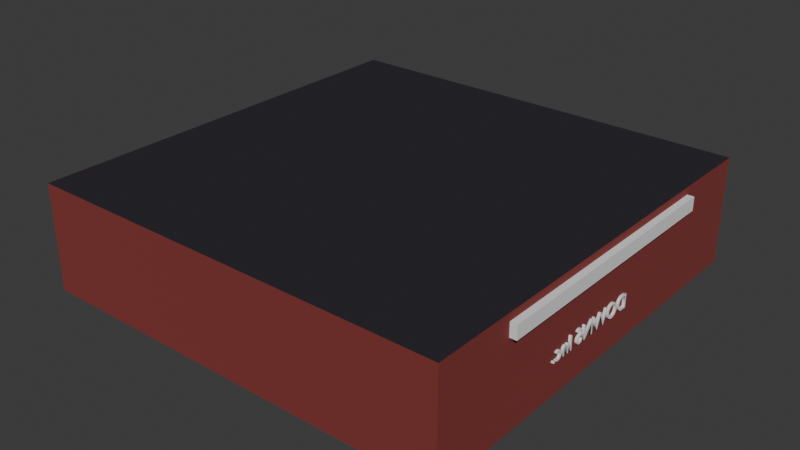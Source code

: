# Source: warehouse.blend  (saved by Blender 4.0.36; exported with 4.5.12 LTS)
import bpy
from mathutils import Matrix  # noqa: F401  (used for matrix-valued properties, if any)

bpy.ops.wm.read_factory_settings(use_empty=True)
scene = bpy.context.scene
scene.name = 'Scene'

# ---- collections
col_collection = bpy.data.collections.new('Collection'); scene.collection.children.link(col_collection)

# ---- materials (node trees are filled in below, after node groups)
mat_material_001 = bpy.data.materials.new('Material.001')
mat_material_001.use_transparent_shadow = False
mat_material_002 = bpy.data.materials.new('Material.002')
mat_material_002.use_transparent_shadow = False
mat_material_003 = bpy.data.materials.new('Material.003')
mat_material_003.use_transparent_shadow = False

# ---- material node trees
mat_material_001.use_nodes = True; mat_material_001.node_tree.nodes.clear()
_N = mat_material_001.node_tree.nodes; _L = mat_material_001.node_tree.links
n0 = _N.new('ShaderNodeBsdfPrincipled'); n0.name = 'Principled BSDF'; n0.location = (10, 300)
n0.inputs[0].default_value = (0.264, 0.2363, 0.308, 1.0)
n0.inputs[2].default_value = 1.0
n0.inputs[3].default_value = 1.05
n0.inputs[13].default_value = 0.0
n0.inputs[20].default_value = 1.0
n0.inputs[25].default_value = 1.0
n1 = _N.new('ShaderNodeOutputMaterial'); n1.name = 'Material Output'; n1.location = (300, 300)
_L.new(n0.outputs[0], n1.inputs[0])
n1.is_active_output = True
mat_material_002.use_nodes = True; mat_material_002.node_tree.nodes.clear()
_N = mat_material_002.node_tree.nodes; _L = mat_material_002.node_tree.links
n0 = _N.new('ShaderNodeBsdfPrincipled'); n0.name = 'Principled BSDF'; n0.location = (10, 300)
n0.inputs[0].default_value = (0.2301, 0.03654, 0.03294, 1.0)
n0.inputs[2].default_value = 1.0
n0.inputs[3].default_value = 1.45
n1 = _N.new('ShaderNodeOutputMaterial'); n1.name = 'Material Output'; n1.location = (300, 300)
_L.new(n0.outputs[0], n1.inputs[0])
n1.is_active_output = True
mat_material_003.use_nodes = True; mat_material_003.node_tree.nodes.clear()
_N = mat_material_003.node_tree.nodes; _L = mat_material_003.node_tree.links
n0 = _N.new('ShaderNodeBsdfPrincipled'); n0.name = 'Principled BSDF'; n0.location = (10, 300)
n0.inputs[0].default_value = (0.03349, 0.03044, 0.03828, 1.0)
n0.inputs[2].default_value = 1.0
n0.inputs[3].default_value = 1.05
n0.inputs[13].default_value = 0.0
n0.inputs[20].default_value = 1.0
n0.inputs[25].default_value = 1.0
n1 = _N.new('ShaderNodeOutputMaterial'); n1.name = 'Material Output'; n1.location = (300, 300)
_L.new(n0.outputs[0], n1.inputs[0])
n1.is_active_output = True

# ---- world
world_world = bpy.data.worlds.new('World'); scene.world = world_world
world_world.use_nodes = True; world_world.node_tree.nodes.clear()
_N = world_world.node_tree.nodes; _L = world_world.node_tree.links
n0 = _N.new('ShaderNodeOutputWorld'); n0.name = 'World Output'; n0.location = (300, 300)
n1 = _N.new('ShaderNodeBackground'); n1.name = 'Background'; n1.location = (10, 300)
n1.inputs[0].default_value = (0.05088, 0.05088, 0.05088, 1.0)
_L.new(n1.outputs[0], n0.inputs[0])
n0.is_active_output = True
world_world.color = (0.05088, 0.05088, 0.05088)
world_world.use_sun_shadow = False
world_world.sun_shadow_jitter_overblur = 0.0

# ---- meshes
me_plane = bpy.data.meshes.new('Plane')
me_plane.from_pydata([(-1.0, -1.0, 0.0), (1.0, -1.0, 0.0), (-1.0, 1.0, 0.0), (1.0, 1.0, 0.0)], [], [(0, 1, 3, 2)])
_uv = me_plane.uv_layers.new(name='UVMap')
_uv.uv.foreach_set('vector', [0.0, 0.0, 1.0, 0.0, 1.0, 1.0, 0.0, 1.0])
me_plane.materials.append(mat_material_001)
me_plane.update()
me_plane_001 = bpy.data.meshes.new('Plane.001')
me_plane_001.from_pydata([(-1.0, -1.0, 0.0), (1.0, -1.0, 0.0), (-1.0, 1.0, 0.0), (1.0, 1.0, 0.0)], [], [(0, 1, 3, 2)])
_uv = me_plane_001.uv_layers.new(name='UVMap')
_uv.uv.foreach_set('vector', [0.0, 0.0, 1.0, 0.0, 1.0, 1.0, 0.0, 1.0])
me_plane_001.materials.append(mat_material_002)
me_plane_001.materials.append(None)
me_plane_001.update()
me_plane_002 = bpy.data.meshes.new('Plane.002')
me_plane_002.from_pydata([(-1.0, -1.0, 0.0), (1.0, -1.0, 0.0), (-1.0, 1.0, 0.0), (1.0, 1.0, 0.0)], [], [(0, 1, 3, 2)])
_uv = me_plane_002.uv_layers.new(name='UVMap')
_uv.uv.foreach_set('vector', [0.0, 0.0, 1.0, 0.0, 1.0, 1.0, 0.0, 1.0])
me_plane_002.materials.append(mat_material_002)
me_plane_002.update()
me_plane_003 = bpy.data.meshes.new('Plane.003')
me_plane_003.from_pydata([(-1.0, -1.0, 0.0), (1.0, -1.0, 0.0), (-1.0, 1.0, 0.0), (1.0, 1.0, 0.0), (0.6115, -0.6226, 0.0), (0.8615, -0.6226, 0.0), (0.8615, 0.6226, 0.0), (0.6115, 0.6226, 0.0)], [], [(6, 3, 2, 0, 1, 5, 4, 7), (5, 1, 3, 6)])
_uv = me_plane_003.uv_layers.new(name='UVMap')
_uv.uv.foreach_set('vector', [0.9307, 0.8113, 1.0, 1.0, 0.0, 1.0, 0.0, 0.0, 1.0, 0.0, 0.9307, 0.1887, 0.8057, 0.1887, 0.8057, 0.8113, 0.9307, 0.1887, 1.0, 0.0, 1.0, 1.0, 0.9307, 0.8113])
me_plane_003.materials.append(mat_material_002)
me_plane_003.update()
me_plane_004 = bpy.data.meshes.new('Plane.004')
me_plane_004.from_pydata([(-1.0, -1.0, 0.0), (1.0, -1.0, 0.0), (-1.0, 1.0, 0.0), (1.0, 1.0, 0.0)], [], [(0, 1, 3, 2)])
_uv = me_plane_004.uv_layers.new(name='UVMap')
_uv.uv.foreach_set('vector', [0.0, 0.0, 1.0, 0.0, 1.0, 1.0, 0.0, 1.0])
me_plane_004.materials.append(mat_material_002)
me_plane_004.update()
me_plane_005 = bpy.data.meshes.new('Plane.005')
me_plane_005.from_pydata([(-1.0, -1.0, 0.0), (1.0, -1.0, 0.0), (-1.0, 1.0, 0.0), (1.0, 1.0, 0.0)], [], [(0, 1, 3, 2)])
_uv = me_plane_005.uv_layers.new(name='UVMap')
_uv.uv.foreach_set('vector', [0.0, 0.0, 1.0, 0.0, 1.0, 1.0, 0.0, 1.0])
me_plane_005.materials.append(mat_material_003)
me_plane_005.update()
me_cube_002 = bpy.data.meshes.new('Cube.002')
me_cube_002.from_pydata([(-1.0, -1.0, -1.0), (-1.0, -1.0, 1.0), (-1.0, 1.0, -1.0), (-1.0, 1.0, 1.0), (1.0, -1.0, -1.0), (1.0, -1.0, 1.0), (1.0, 1.0, -1.0), (1.0, 1.0, 1.0)], [], [(0, 1, 3, 2), (2, 3, 7, 6), (6, 7, 5, 4), (4, 5, 1, 0), (2, 6, 4, 0), (7, 3, 1, 5)])
_uv = me_cube_002.uv_layers.new(name='UVMap')
_uv.uv.foreach_set('vector', [0.375, 0.0, 0.625, 0.0, 0.625, 0.25, 0.375, 0.25, 0.375, 0.25, 0.625, 0.25, 0.625, 0.5, 0.375, 0.5, 0.375, 0.5, 0.625, 0.5, 0.625, 0.75, 0.375, 0.75, 0.375, 0.75, 0.625, 0.75, 0.625, 1.0, 0.375, 1.0, 0.125, 0.5, 0.375, 0.5, 0.375, 0.75, 0.125, 0.75, 0.625, 0.5, 0.875, 0.5, 0.875, 0.75, 0.625, 0.75])
me_cube_002.update()

# ---- curves / text
txt_logo = bpy.data.curves.new('Logo', 'FONT')
txt_logo.dimensions = '2D'
txt_logo.body = 'DOWNS Inc.'
txt_logo.extrude = 0.11

# ---- objects
ob_floor = bpy.data.objects.new('Floor', me_plane)
ob_wall = bpy.data.objects.new('Wall', me_plane_001)
ob_wall_001 = bpy.data.objects.new('Wall.001', me_plane_002)
ob_wall_002 = bpy.data.objects.new('Wall.002', me_plane_003)
ob_wall_003 = bpy.data.objects.new('Wall.003', me_plane_004)
ob_text = bpy.data.objects.new('Text', txt_logo)
ob_floor_001 = bpy.data.objects.new('Floor.001', me_plane_005)
ob_cube = bpy.data.objects.new('Cube', me_cube_002)

# ---- transforms, parenting, visibility, modifiers, constraints
ob_floor.location = (0.0, 0.0, 0.0)
ob_floor.scale = (32.0, 32.0, 1.0)
ob_wall.location = (-32.0, 0.0, 8.0)
ob_wall.rotation_euler = (0.0, 1.571, 0.0)
ob_wall.scale = (8.0, 32.0, 1.0)
ob_wall_001.location = (0.0, 32.0, 8.0)
ob_wall_001.rotation_euler = (1.571, 1.571, 0.0)
ob_wall_001.scale = (8.0, 32.0, 1.0)
ob_wall_002.location = (32.0, 0.0, 8.0)
ob_wall_002.rotation_euler = (0.0, -1.571, 0.0)
ob_wall_002.scale = (8.0, 32.0, 1.0)
ob_wall_003.location = (0.0, -32.0, 8.0)
ob_wall_003.rotation_euler = (-1.571, 1.571, 0.0)
ob_wall_003.scale = (8.0, 32.0, 1.0)
ob_text.location = (32.0, 5.41, 5.0)
ob_text.rotation_euler = (1.571, 0.0, -1.571)
ob_text.scale = (3.0, 3.0, 3.0)
ob_floor_001.location = (0.0, 0.0, 16.0)
ob_floor_001.rotation_euler = (3.142, 0.0, 0.0)
ob_floor_001.scale = (32.0, 32.0, 1.0)
ob_cube.location = (32.0, 0.0, 13.89)
ob_cube.scale = (1.0, 19.92, 1.0)

# ---- collection membership
col_collection.objects.link(ob_floor)
col_collection.objects.link(ob_wall)
col_collection.objects.link(ob_wall_001)
col_collection.objects.link(ob_wall_002)
col_collection.objects.link(ob_wall_003)
col_collection.objects.link(ob_text)
col_collection.objects.link(ob_floor_001)
col_collection.objects.link(ob_cube)

# ---- scene / render settings (as saved in the file)
scene.frame_start = 1; scene.frame_end = 250; scene.frame_set(1)
scene.render.engine = 'BLENDER_EEVEE_NEXT'
scene.cycles.sampling_pattern = 'TABULATED_SOBOL'
bpy.context.view_layer.update()

# ---- added for rendering (the .blend has no active camera and no usable light): camera, sun
cam_auto = bpy.data.cameras.new('AutoCamera')
cam_auto.lens = 50.0
cam_auto.sensor_width = 36.0
cam_auto.clip_end = 1503.8
ob_auto_camera = bpy.data.objects.new('AutoCamera', cam_auto)
scene.collection.objects.link(ob_auto_camera)
ob_auto_camera.location = (86.187, -102.824, 76.5496)
ob_auto_camera.rotation_euler = (1.09748, -7.21219e-08, 0.694738)
scene.camera = ob_auto_camera
light_auto_sun = bpy.data.lights.new('AutoSun', 'SUN')
light_auto_sun.energy = 3.0
light_auto_sun.angle = 0.0523599
ob_auto_sun = bpy.data.objects.new('AutoSun', light_auto_sun)
scene.collection.objects.link(ob_auto_sun)
ob_auto_sun.rotation_euler = (0.872665, 0.174533, 0.523599)
bpy.context.view_layer.update()

